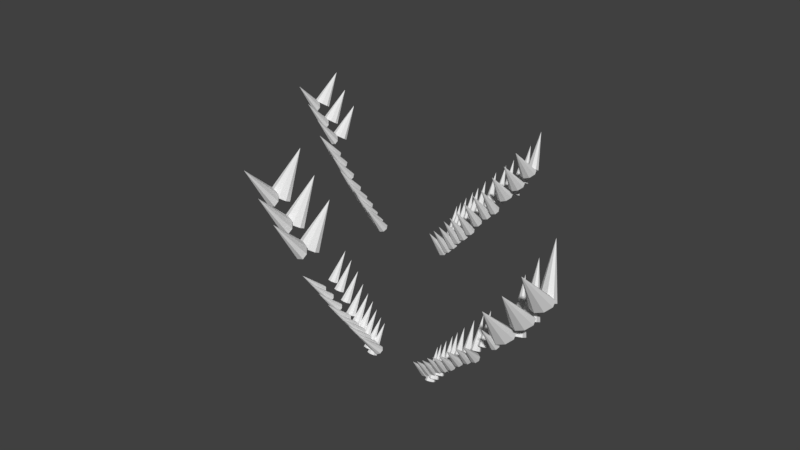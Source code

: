 # Source: spruce_sapling_1_.blend  (saved by Blender 2.79.0; exported with 4.5.12 LTS)
import bpy
from mathutils import Matrix  # noqa: F401  (used for matrix-valued properties, if any)

bpy.ops.wm.read_factory_settings(use_empty=True)
scene = bpy.context.scene
scene.name = 'Scene'

# ---- collections
col_collection_1 = bpy.data.collections.new('Collection 1'); scene.collection.children.link(col_collection_1)

# ---- materials (node trees are filled in below, after node groups)
mat_material = bpy.data.materials.new('Material')
mat_material.alpha_threshold = 0.0
mat_material.use_transparent_shadow = False
mat_material.roughness = 0.5
mat_material.line_color = (0.0, 0.0, 0.0, 1.0)

# ---- material node trees

# ---- world
world_world = bpy.data.worlds.new('World'); scene.world = world_world
world_world.color = (0.05088, 0.05088, 0.05088)
world_world.use_sun_shadow = False
world_world.sun_shadow_jitter_overblur = 0.0
world_world.cycles.sampling_method = 'MANUAL'

# ---- meshes
me_cube = bpy.data.meshes.new('Cube')
me_cube.from_pydata([(0.3431, 0.3234, -1.0), (0.3431, -0.3556, -1.0), (0.08575, 0.1084, 6.195), (0.08575, -0.08202, 6.195), (0.08575, -5.364e-07, 6.195), (0.3431, -5.96e-08, -1.0), (0.3155, 0.3508, 1.942), (0.3155, 0.0006421, 1.942), (0.3155, -0.3446, 1.942), (0.2869, 0.2914, 2.551), (0.2869, -0.2787, 2.551), (0.2869, -2.949e-07, 2.551), (0.3118, -0.05404, 2.021), (0.3118, -0.3093, 2.021), (0.2906, -0.2341, 2.472), (0.2906, -0.05404, 2.472), (0.622, -0.1087, 2.314), (0.622, -0.3265, 2.314), (0.6083, -0.2905, 2.605), (0.6083, -0.1087, 2.605), (1.029, -0.1087, 2.706), (1.029, -0.3265, 2.706), (1.015, -0.2905, 2.997), (1.015, -0.1087, 2.997), (1.493, -0.1411, 3.375), (1.493, -0.2882, 3.375), (1.484, -0.2639, 3.572), (1.484, -0.1411, 3.572), (1.902, -0.1839, 3.903), (1.902, -0.2377, 3.903), (1.898, -0.2288, 3.975), (1.898, -0.1839, 3.975), (0.2742, 0.362, 3.354), (0.2742, -0.3461, 3.354), (0.2742, -3.481e-07, 3.354), (0.2649, 0.3398, 3.938), (0.2649, -0.3217, 3.938), (0.2649, -3.868e-07, 3.938), (0.2716, 0.1619, 3.518), (0.2716, -0.1485, 3.518), (0.2716, 0.003191, 3.518), (0.2675, 0.1521, 3.774), (0.2675, -0.1378, 3.774), (0.2675, 0.003191, 3.774), (0.6892, 0.1403, 3.938), (0.6892, -0.04872, 3.938), (0.6892, 0.04365, 3.938), (0.6867, 0.1344, 4.094), (0.6867, -0.04222, 4.094), (0.6867, 0.04365, 4.094), (0.8658, 0.1403, 4.138), (0.8658, -0.04872, 4.138), (0.8658, 0.04365, 4.138), (0.8633, 0.1344, 4.294), (0.8633, -0.04222, 4.294), (0.8633, 0.04365, 4.294), (1.161, 0.1651, 4.522), (1.161, 0.01255, 4.522), (1.161, 0.0871, 4.522), (1.159, 0.1603, 4.647), (1.159, 0.01779, 4.647), (1.159, 0.0871, 4.647), (1.465, 0.1208, 4.989), (1.465, 0.05623, 4.989), (1.465, 0.08781, 4.989), (1.464, 0.1188, 5.043), (1.464, 0.05845, 5.043), (1.464, 0.08781, 5.043), (-0.3431, 0.3234, -1.0), (-0.3431, -0.3556, -1.0), (0.0, 1.192e-07, -1.0), (0.0, -1.788e-07, 6.195), (-0.08575, 0.1084, 6.195), (-0.08575, -0.08202, 6.195), (-0.08575, -5.364e-07, 6.195), (-0.3431, -5.96e-08, -1.0), (0.0, 0.3234, -1.0), (0.0, -0.3556, -1.0), (0.0, 0.1084, 6.195), (0.0, -0.08202, 6.195), (-0.3155, 0.3508, 1.942), (-0.3155, 0.0006421, 1.942), (-0.3155, -0.3446, 1.942), (0.0, 0.3508, 1.942), (0.0, -0.3446, 1.942), (-0.2869, 0.2914, 2.551), (-0.2869, -0.2787, 2.551), (0.0, 0.2914, 2.551), (-0.2869, 0.001548, 2.551), (0.0, -0.2787, 2.551), (-0.3118, -0.05404, 2.021), (-0.3118, -0.284, 2.021), (-0.2906, -0.2389, 2.472), (-0.2906, -0.05404, 2.472), (-0.622, -0.1087, 2.314), (-0.622, -0.3265, 2.314), (-0.6083, -0.2905, 2.605), (-0.6083, -0.1087, 2.605), (-1.029, -0.1087, 2.706), (-1.029, -0.3265, 2.706), (-1.015, -0.2905, 2.997), (-1.015, -0.1087, 2.997), (-1.493, -0.1411, 3.375), (-1.493, -0.2882, 3.375), (-1.484, -0.2639, 3.572), (-1.484, -0.1411, 3.572), (-1.902, -0.1839, 3.903), (-1.902, -0.2377, 3.903), (-1.898, -0.2288, 3.975), (-1.898, -0.1839, 3.975), (-0.2742, 0.362, 3.354), (-0.2742, -0.3461, 3.354), (0.0, 0.362, 3.354), (-0.2742, -3.481e-07, 3.354), (0.0, -0.3461, 3.354), (-0.2649, 0.3398, 3.938), (-0.2649, -0.3217, 3.938), (0.0, 0.3398, 3.938), (-0.2649, -3.868e-07, 3.938), (0.0, -0.3217, 3.938), (-0.2716, 0.1619, 3.518), (-0.2716, -0.1485, 3.518), (-0.2716, 0.003191, 3.518), (-0.2675, 0.1521, 3.774), (-0.2675, -0.1378, 3.774), (-0.2675, 0.003191, 3.774), (-0.6892, 0.1403, 3.938), (-0.6892, -0.04872, 3.938), (-0.6892, 0.04365, 3.938), (-0.6867, 0.1344, 4.094), (-0.6867, -0.04222, 4.094), (-0.6867, 0.04365, 4.094), (-0.8658, 0.1403, 4.138), (-0.8658, -0.04872, 4.138), (-0.8658, 0.04365, 4.138), (-0.8633, 0.1344, 4.294), (-0.8633, -0.04222, 4.294), (-0.8633, 0.04365, 4.294), (-1.161, 0.1651, 4.522), (-1.161, 0.01255, 4.522), (-1.161, 0.0871, 4.522), (-1.159, 0.1603, 4.647), (-1.159, 0.01779, 4.647), (-1.159, 0.0871, 4.647), (-1.465, 0.1208, 4.989), (-1.465, 0.05623, 4.989), (-1.465, 0.08781, 4.989), (-1.464, 0.1188, 5.043), (-1.464, 0.05845, 5.043), (-1.464, 0.08781, 5.043), (-0.04287, -3.576e-07, 6.195), (-0.1715, 2.98e-08, -1.0), (-0.1715, 0.3234, -1.0), (-0.1715, -0.3556, -1.0), (-0.04287, 0.1084, 6.195), (-0.04287, -0.08202, 6.195), (-0.1577, -0.3446, 1.942), (-0.1577, 0.3508, 1.942), (-0.1434, 0.2914, 2.551), (-0.1434, -0.2787, 2.551), (-0.1371, 0.362, 3.354), (-0.1371, -0.3461, 3.354), (-0.1325, 0.3398, 3.938), (-0.1325, -0.3217, 3.938), (0.04287, -3.576e-07, 6.195), (0.1715, 2.98e-08, -1.0), (0.1715, 0.3234, -1.0), (0.1715, -0.3556, -1.0), (0.04287, 0.1084, 6.195), (0.04287, -0.08202, 6.195), (0.1577, -0.3446, 1.942), (0.1577, 0.3508, 1.942), (0.1434, 0.2914, 2.551), (0.1434, -0.2787, 2.551), (0.1371, 0.362, 3.354), (0.1371, -0.3461, 3.354), (0.1325, 0.3398, 3.938), (0.1325, -0.3217, 3.938)], [], [(37, 4, 3, 36), (35, 2, 4, 37), (168, 78, 71, 164), (166, 165, 70, 76), (171, 166, 76, 83), (177, 169, 79, 119), (164, 71, 79, 169), (165, 167, 77, 70), (167, 170, 84, 77), (172, 171, 83, 87), (0, 6, 7, 5), (5, 7, 8, 1), (174, 172, 87, 112), (170, 173, 89, 84), (6, 9, 11, 7), (7, 11, 15, 12), (14, 13, 17, 18), (10, 8, 13, 14), (8, 7, 12, 13), (11, 10, 14, 15), (19, 18, 22, 23), (12, 15, 19, 16), (15, 14, 18, 19), (13, 12, 16, 17), (21, 20, 24, 25), (17, 16, 20, 21), (18, 17, 21, 22), (16, 19, 23, 20), (26, 25, 29, 30), (22, 21, 25, 26), (20, 23, 27, 24), (23, 22, 26, 27), (28, 31, 30, 29), (24, 27, 31, 28), (27, 26, 30, 31), (25, 24, 28, 29), (176, 174, 112, 117), (173, 175, 114, 89), (9, 32, 34, 11), (11, 34, 33, 10), (168, 176, 117, 78), (175, 177, 119, 114), (33, 34, 40, 39), (36, 33, 39, 42), (40, 38, 44, 46), (38, 41, 47, 44), (37, 36, 42, 43), (32, 35, 41, 38), (34, 32, 38, 40), (35, 37, 43, 41), (47, 49, 55, 53), (45, 46, 52, 51), (43, 42, 48, 49), (42, 39, 45, 48), (39, 40, 46, 45), (41, 43, 49, 47), (55, 54, 60, 61), (52, 50, 56, 58), (44, 47, 53, 50), (46, 44, 50, 52), (49, 48, 54, 55), (48, 45, 51, 54), (56, 59, 65, 62), (59, 61, 67, 65), (54, 51, 57, 60), (51, 52, 58, 57), (53, 55, 61, 59), (50, 53, 59, 56), (62, 65, 67, 64), (64, 67, 66, 63), (58, 56, 62, 64), (61, 60, 66, 67), (60, 57, 63, 66), (57, 58, 64, 63), (118, 116, 73, 74), (115, 118, 74, 72), (154, 150, 71, 78), (152, 76, 70, 151), (157, 83, 76, 152), (163, 119, 79, 155), (150, 155, 79, 71), (151, 70, 77, 153), (153, 77, 84, 156), (158, 87, 83, 157), (68, 75, 81, 80), (75, 69, 82, 81), (160, 112, 87, 158), (156, 84, 89, 159), (80, 81, 88, 85), (81, 90, 93, 88), (92, 96, 95, 91), (86, 92, 91, 82), (82, 91, 90, 81), (88, 93, 92, 86), (97, 101, 100, 96), (90, 94, 97, 93), (93, 97, 96, 92), (91, 95, 94, 90), (99, 103, 102, 98), (95, 99, 98, 94), (96, 100, 99, 95), (94, 98, 101, 97), (104, 108, 107, 103), (100, 104, 103, 99), (98, 102, 105, 101), (101, 105, 104, 100), (106, 107, 108, 109), (102, 106, 109, 105), (105, 109, 108, 104), (103, 107, 106, 102), (162, 117, 112, 160), (159, 89, 114, 161), (85, 88, 113, 110), (88, 86, 111, 113), (154, 78, 117, 162), (161, 114, 119, 163), (111, 121, 122, 113), (116, 124, 121, 111), (122, 128, 126, 120), (120, 126, 129, 123), (118, 125, 124, 116), (110, 120, 123, 115), (113, 122, 120, 110), (115, 123, 125, 118), (129, 135, 137, 131), (127, 133, 134, 128), (125, 131, 130, 124), (124, 130, 127, 121), (121, 127, 128, 122), (123, 129, 131, 125), (137, 143, 142, 136), (134, 140, 138, 132), (126, 132, 135, 129), (128, 134, 132, 126), (131, 137, 136, 130), (130, 136, 133, 127), (138, 144, 147, 141), (141, 147, 149, 143), (136, 142, 139, 133), (133, 139, 140, 134), (135, 141, 143, 137), (132, 138, 141, 135), (144, 146, 149, 147), (146, 145, 148, 149), (140, 146, 144, 138), (143, 149, 148, 142), (142, 148, 145, 139), (139, 145, 146, 140), (111, 161, 163, 116), (72, 154, 162, 115), (86, 159, 161, 111), (115, 162, 160, 110), (82, 156, 159, 86), (110, 160, 158, 85), (85, 158, 157, 80), (69, 153, 156, 82), (75, 151, 153, 69), (74, 73, 155, 150), (116, 163, 155, 73), (80, 157, 152, 68), (68, 152, 151, 75), (72, 74, 150, 154), (33, 36, 177, 175), (2, 35, 176, 168), (10, 33, 175, 173), (35, 32, 174, 176), (8, 10, 173, 170), (32, 9, 172, 174), (9, 6, 171, 172), (1, 8, 170, 167), (5, 1, 167, 165), (4, 164, 169, 3), (36, 3, 169, 177), (6, 0, 166, 171), (0, 5, 165, 166), (2, 168, 164, 4)])
me_cube.materials.append(mat_material)
me_cube.use_remesh_preserve_volume = False
me_cube.use_remesh_preserve_attributes = False
me_cube.use_mirror_vertex_groups = False
me_cube.update()
me_cone_001 = bpy.data.meshes.new('Cone.001')
me_cone_001.from_pydata([(-3.791e-09, 0.425, -1.0), (-3.791e-09, 3.808e-09, 1.0), (0.3024, 0.3005, -1.0), (0.4276, -1.477e-08, -1.0), (0.3024, -0.3005, -1.0), (-4.118e-08, -0.425, -1.0), (-0.3024, -0.3005, -1.0), (-0.4276, 8.876e-09, -1.0), (-0.3024, 0.3005, -1.0), (0.8533, 0.3627, -0.3747), (0.8533, -0.06233, 1.625), (1.156, 0.2382, -0.3747), (1.281, -0.06233, -0.3747), (1.156, -0.3629, -0.3747), (0.8533, -0.4873, -0.3747), (0.5509, -0.3629, -0.3747), (0.4257, -0.06233, -0.3747), (0.5509, 0.2382, -0.3747), (1.714, 0.4125, 0.3262), (1.714, -0.01255, 2.326), (2.017, 0.288, 0.3262), (2.142, -0.01255, 0.3262), (2.017, -0.3131, 0.3262), (1.714, -0.4376, 0.3262), (1.412, -0.3131, 0.3262), (1.287, -0.01255, 0.3262), (1.412, 0.288, 0.3262), (-6.681, 8.808, -0.9961), (-6.952, 8.723, 1.004), (-6.82, 9.237, -0.9958), (-7.037, 9.367, -0.9956), (-7.205, 9.119, -0.9956), (-7.225, 8.641, -0.9957), (-7.086, 8.212, -0.996), (-6.869, 8.083, -0.9962), (-6.701, 8.33, -0.9962), (-6.888, 10.08, -0.3701), (-7.159, 9.991, 1.63), (-7.027, 10.51, -0.3699), (-7.244, 10.63, -0.3697), (-7.412, 10.39, -0.3696), (-7.432, 9.909, -0.3698), (-7.293, 9.48, -0.3701), (-7.076, 9.351, -0.3703), (-6.908, 9.598, -0.3703), (-7.024, 11.38, 0.3313), (-7.295, 11.29, 2.331), (-7.163, 11.81, 0.3316), (-7.381, 11.94, 0.3318), (-7.548, 11.69, 0.3318), (-7.569, 11.21, 0.3316), (-7.43, 10.78, 0.3314), (-7.213, 10.65, 0.3312), (-7.045, 10.9, 0.3311)], [], [(0, 1, 2), (2, 1, 3), (3, 1, 4), (4, 1, 5), (5, 1, 6), (6, 1, 7), (7, 1, 8), (8, 1, 0), (0, 2, 3, 4, 5, 6, 7, 8), (9, 10, 11), (11, 10, 12), (12, 10, 13), (13, 10, 14), (14, 10, 15), (15, 10, 16), (16, 10, 17), (17, 10, 9), (9, 11, 12, 13, 14, 15, 16, 17), (18, 19, 20), (20, 19, 21), (21, 19, 22), (22, 19, 23), (23, 19, 24), (24, 19, 25), (25, 19, 26), (26, 19, 18), (18, 20, 21, 22, 23, 24, 25, 26), (27, 29, 28), (29, 30, 28), (30, 31, 28), (31, 32, 28), (32, 33, 28), (33, 34, 28), (34, 35, 28), (35, 27, 28), (27, 35, 34, 33, 32, 31, 30, 29), (36, 38, 37), (38, 39, 37), (39, 40, 37), (40, 41, 37), (41, 42, 37), (42, 43, 37), (43, 44, 37), (44, 36, 37), (36, 44, 43, 42, 41, 40, 39, 38), (45, 47, 46), (47, 48, 46), (48, 49, 46), (49, 50, 46), (50, 51, 46), (51, 52, 46), (52, 53, 46), (53, 45, 46), (45, 53, 52, 51, 50, 49, 48, 47)])
me_cone_001.use_remesh_preserve_volume = False
me_cone_001.use_remesh_preserve_attributes = False
me_cone_001.use_mirror_vertex_groups = False
me_cone_001.update()
me_cone_003 = bpy.data.meshes.new('Cone.003')
me_cone_003.from_pydata([(-3.791e-09, 0.425, -1.0), (-3.791e-09, 3.808e-09, 1.0), (0.3024, 0.3005, -1.0), (0.4276, -1.477e-08, -1.0), (0.3024, -0.3005, -1.0), (-4.118e-08, -0.425, -1.0), (-0.3024, -0.3005, -1.0), (-0.4276, 8.876e-09, -1.0), (-0.3024, 0.3005, -1.0), (-0.8609, 0.3752, -1.701), (-0.8609, -0.04978, 0.2992), (-0.5585, 0.2507, -1.701), (-0.4333, -0.04978, -1.701), (-0.5585, -0.3503, -1.701), (-0.8609, -0.4748, -1.701), (-1.163, -0.3503, -1.701), (-1.289, -0.04978, -1.701), (-1.163, 0.2507, -1.701), (-1.714, 0.4376, -2.326), (-1.714, 0.01255, -0.3262), (-1.412, 0.3131, -2.326), (-1.287, 0.01255, -2.326), (-1.412, -0.288, -2.326), (-1.714, -0.4125, -2.326), (-2.017, -0.288, -2.326), (-2.142, 0.01255, -2.326), (-2.017, 0.3131, -2.326), (-9.655, -9.712, 1.045), (-8.855, -9.297, 2.875), (-9.678, -10.18, 1.114), (-9.541, -10.47, 1.111), (-9.323, -10.41, 1.038), (-9.152, -10.03, 0.938), (-9.129, -9.567, 0.8691), (-9.266, -9.28, 0.8717), (-9.484, -9.34, 0.9444), (-9.541, -8.739, 0.1374), (-8.742, -8.324, 1.968), (-9.565, -9.205, 0.2064), (-9.427, -9.493, 0.2037), (-9.209, -9.433, 0.131), (-9.038, -9.061, 0.03087), (-9.015, -8.594, -0.0381), (-9.153, -8.307, -0.03548), (-9.371, -8.367, 0.03721), (-9.476, -7.712, -0.6825), (-8.676, -7.297, 1.148), (-9.499, -8.178, -0.6135), (-9.362, -8.466, -0.6161), (-9.144, -8.406, -0.6888), (-8.973, -8.034, -0.789), (-8.95, -7.567, -0.858), (-9.087, -7.28, -0.8553), (-9.305, -7.34, -0.7826)], [], [(0, 1, 2), (2, 1, 3), (3, 1, 4), (4, 1, 5), (5, 1, 6), (6, 1, 7), (7, 1, 8), (8, 1, 0), (0, 2, 3, 4, 5, 6, 7, 8), (9, 10, 11), (11, 10, 12), (12, 10, 13), (13, 10, 14), (14, 10, 15), (15, 10, 16), (16, 10, 17), (17, 10, 9), (9, 11, 12, 13, 14, 15, 16, 17), (18, 19, 20), (20, 19, 21), (21, 19, 22), (22, 19, 23), (23, 19, 24), (24, 19, 25), (25, 19, 26), (26, 19, 18), (18, 20, 21, 22, 23, 24, 25, 26), (27, 29, 28), (29, 30, 28), (30, 31, 28), (31, 32, 28), (32, 33, 28), (33, 34, 28), (34, 35, 28), (35, 27, 28), (27, 35, 34, 33, 32, 31, 30, 29), (36, 38, 37), (38, 39, 37), (39, 40, 37), (40, 41, 37), (41, 42, 37), (42, 43, 37), (43, 44, 37), (44, 36, 37), (36, 44, 43, 42, 41, 40, 39, 38), (45, 47, 46), (47, 48, 46), (48, 49, 46), (49, 50, 46), (50, 51, 46), (51, 52, 46), (52, 53, 46), (53, 45, 46), (45, 53, 52, 51, 50, 49, 48, 47)])
me_cone_003.use_remesh_preserve_volume = False
me_cone_003.use_remesh_preserve_attributes = False
me_cone_003.use_mirror_vertex_groups = False
me_cone_003.update()
me_cone_007 = bpy.data.meshes.new('Cone.007')
me_cone_007.from_pydata([(-3.791e-09, 0.425, -1.0), (-3.791e-09, 3.808e-09, 1.0), (0.3024, 0.3005, -1.0), (0.4276, -1.477e-08, -1.0), (0.3024, -0.3005, -1.0), (-4.118e-08, -0.425, -1.0), (-0.3024, -0.3005, -1.0), (-0.4276, 8.876e-09, -1.0), (-0.3024, 0.3005, -1.0), (0.8533, 0.3627, -0.3747), (0.8533, -0.06233, 1.625), (1.156, 0.2382, -0.3747), (1.281, -0.06233, -0.3747), (1.156, -0.3629, -0.3747), (0.8533, -0.4873, -0.3747), (0.5509, -0.3629, -0.3747), (0.4257, -0.06233, -0.3747), (0.5509, 0.2382, -0.3747), (1.714, 0.4125, 0.3262), (1.714, -0.01255, 2.326), (2.017, 0.288, 0.3262), (2.142, -0.01255, 0.3262), (2.017, -0.3131, 0.3262), (1.714, -0.4376, 0.3262), (1.412, -0.3131, 0.3262), (1.287, -0.01255, 0.3262), (1.412, 0.288, 0.3262), (-9.048, 11.78, -0.9947), (-9.319, 11.69, 1.005), (-9.187, 12.21, -0.9944), (-9.404, 12.34, -0.9942), (-9.572, 12.09, -0.9942), (-9.593, 11.61, -0.9943), (-9.453, 11.18, -0.9946), (-9.236, 11.05, -0.9948), (-9.068, 11.3, -0.9948), (-9.255, 13.05, -0.3687), (-9.526, 12.96, 1.631), (-9.394, 13.48, -0.3685), (-9.611, 13.61, -0.3683), (-9.779, 13.36, -0.3682), (-9.8, 12.88, -0.3684), (-9.66, 12.45, -0.3687), (-9.443, 12.32, -0.3689), (-9.275, 12.57, -0.3689), (-9.392, 14.35, 0.3327), (-9.663, 14.26, 2.333), (-9.531, 14.78, 0.333), (-9.748, 14.91, 0.3332), (-9.916, 14.66, 0.3332), (-9.936, 14.18, 0.333), (-9.797, 13.75, 0.3328), (-9.58, 13.62, 0.3326), (-9.412, 13.87, 0.3325)], [], [(0, 1, 2), (2, 1, 3), (3, 1, 4), (4, 1, 5), (5, 1, 6), (6, 1, 7), (7, 1, 8), (8, 1, 0), (0, 2, 3, 4, 5, 6, 7, 8), (9, 10, 11), (11, 10, 12), (12, 10, 13), (13, 10, 14), (14, 10, 15), (15, 10, 16), (16, 10, 17), (17, 10, 9), (9, 11, 12, 13, 14, 15, 16, 17), (18, 19, 20), (20, 19, 21), (21, 19, 22), (22, 19, 23), (23, 19, 24), (24, 19, 25), (25, 19, 26), (26, 19, 18), (18, 20, 21, 22, 23, 24, 25, 26), (27, 29, 28), (29, 30, 28), (30, 31, 28), (31, 32, 28), (32, 33, 28), (33, 34, 28), (34, 35, 28), (35, 27, 28), (27, 35, 34, 33, 32, 31, 30, 29), (36, 38, 37), (38, 39, 37), (39, 40, 37), (40, 41, 37), (41, 42, 37), (42, 43, 37), (43, 44, 37), (44, 36, 37), (36, 44, 43, 42, 41, 40, 39, 38), (45, 47, 46), (47, 48, 46), (48, 49, 46), (49, 50, 46), (50, 51, 46), (51, 52, 46), (52, 53, 46), (53, 45, 46), (45, 53, 52, 51, 50, 49, 48, 47)])
me_cone_007.use_remesh_preserve_volume = False
me_cone_007.use_remesh_preserve_attributes = False
me_cone_007.use_mirror_vertex_groups = False
me_cone_007.update()
me_cone_009 = bpy.data.meshes.new('Cone.009')
me_cone_009.from_pydata([(-3.791e-09, 0.425, -1.0), (-3.791e-09, 3.808e-09, 1.0), (0.3024, 0.3005, -1.0), (0.4276, -1.477e-08, -1.0), (0.3024, -0.3005, -1.0), (-4.118e-08, -0.425, -1.0), (-0.3024, -0.3005, -1.0), (-0.4276, 8.876e-09, -1.0), (-0.3024, 0.3005, -1.0), (-0.8609, 0.3752, -1.701), (-0.8609, -0.04978, 0.2992), (-0.5586, 0.2507, -1.701), (-0.4333, -0.04978, -1.701), (-0.5586, -0.3503, -1.701), (-0.8609, -0.4748, -1.701), (-1.163, -0.3503, -1.701), (-1.289, -0.04978, -1.701), (-1.163, 0.2507, -1.701), (-1.714, 0.4376, -2.326), (-1.714, 0.01255, -0.3262), (-1.412, 0.3131, -2.326), (-1.287, 0.01255, -2.326), (-1.412, -0.288, -2.326), (-1.714, -0.4125, -2.326), (-2.017, -0.288, -2.326), (-2.142, 0.01255, -2.326), (-2.017, 0.3131, -2.326), (-11.54, -13.73, 0.9254), (-10.88, -13.35, 2.816), (-11.52, -14.2, 0.9728), (-11.36, -14.46, 0.9664), (-11.15, -14.34, 0.91), (-11.01, -13.93, 0.8365), (-11.03, -13.45, 0.7891), (-11.19, -13.2, 0.7955), (-11.4, -13.31, 0.852), (-11.48, -12.64, 0.07019), (-10.82, -12.26, 1.96), (-11.46, -13.12, 0.1176), (-11.3, -13.37, 0.1112), (-11.08, -13.26, 0.05474), (-10.94, -12.84, -0.01873), (-10.96, -12.37, -0.06616), (-11.13, -12.11, -0.05976), (-11.34, -12.23, -0.003282), (-11.47, -11.53, -0.6987), (-10.81, -11.14, 1.191), (-11.45, -12.0, -0.6513), (-11.29, -12.25, -0.6577), (-11.07, -12.14, -0.7142), (-10.94, -11.72, -0.7877), (-10.95, -11.25, -0.8351), (-11.12, -11.0, -0.8287), (-11.33, -11.11, -0.7722)], [], [(0, 1, 2), (2, 1, 3), (3, 1, 4), (4, 1, 5), (5, 1, 6), (6, 1, 7), (7, 1, 8), (8, 1, 0), (0, 2, 3, 4, 5, 6, 7, 8), (9, 10, 11), (11, 10, 12), (12, 10, 13), (13, 10, 14), (14, 10, 15), (15, 10, 16), (16, 10, 17), (17, 10, 9), (9, 11, 12, 13, 14, 15, 16, 17), (18, 19, 20), (20, 19, 21), (21, 19, 22), (22, 19, 23), (23, 19, 24), (24, 19, 25), (25, 19, 26), (26, 19, 18), (18, 20, 21, 22, 23, 24, 25, 26), (27, 29, 28), (29, 30, 28), (30, 31, 28), (31, 32, 28), (32, 33, 28), (33, 34, 28), (34, 35, 28), (35, 27, 28), (27, 35, 34, 33, 32, 31, 30, 29), (36, 38, 37), (38, 39, 37), (39, 40, 37), (40, 41, 37), (41, 42, 37), (42, 43, 37), (43, 44, 37), (44, 36, 37), (36, 44, 43, 42, 41, 40, 39, 38), (45, 47, 46), (47, 48, 46), (48, 49, 46), (49, 50, 46), (50, 51, 46), (51, 52, 46), (52, 53, 46), (53, 45, 46), (45, 53, 52, 51, 50, 49, 48, 47)])
me_cone_009.use_remesh_preserve_volume = False
me_cone_009.use_remesh_preserve_attributes = False
me_cone_009.use_mirror_vertex_groups = False
me_cone_009.update()
me_cone_013 = bpy.data.meshes.new('Cone.013')
me_cone_013.from_pydata([(0.0, 1.0, -1.0), (0.0, 0.0, 1.0), (0.7071, 0.7071, -1.0), (1.0, -4.371e-08, -1.0), (0.7071, -0.7071, -1.0), (-8.742e-08, -1.0, -1.0), (-0.7071, -0.7071, -1.0), (-1.0, 1.192e-08, -1.0), (-0.7071, 0.7071, -1.0), (10.19, 8.428, 1.95), (10.19, 7.428, 3.95), (10.9, 8.135, 1.95), (11.19, 7.428, 1.95), (10.9, 6.721, 1.95), (10.19, 6.428, 1.95), (9.487, 6.721, 1.95), (9.194, 7.428, 1.95), (9.487, 8.135, 1.95), (8.715, 7.432, 1.598), (8.715, 6.432, 3.598), (9.422, 7.139, 1.598), (9.715, 6.432, 1.598), (9.422, 5.725, 1.598), (8.715, 5.432, 1.598), (8.008, 5.725, 1.598), (7.715, 6.432, 1.598), (8.008, 7.139, 1.598), (7.095, 6.112, 1.164), (7.095, 5.112, 3.164), (7.802, 5.819, 1.164), (8.095, 5.112, 1.164), (7.802, 4.404, 1.164), (7.095, 4.112, 1.164), (6.387, 4.404, 1.164), (6.095, 5.112, 1.164), (6.387, 5.819, 1.164), (5.628, 4.741, 0.6055), (5.628, 3.741, 2.605), (6.335, 4.448, 0.6055), (6.628, 3.741, 0.6055), (6.335, 3.034, 0.6055), (5.628, 2.741, 0.6055), (4.921, 3.034, 0.6055), (4.628, 3.741, 0.6055), (4.921, 4.448, 0.6055), (4.292, 3.805, 0.2073), (4.292, 2.805, 2.207), (4.999, 3.512, 0.2073), (5.292, 2.805, 0.2073), (4.999, 2.098, 0.2073), (4.292, 1.805, 0.2073), (3.585, 2.098, 0.2073), (3.292, 2.805, 0.2073), (3.585, 3.512, 0.2073), (3.084, 3.107, -0.1002), (3.084, 2.107, 1.9), (3.791, 2.814, -0.1002), (4.084, 2.107, -0.1002), (3.791, 1.4, -0.1002), (3.084, 1.107, -0.1002), (2.377, 1.4, -0.1002), (2.084, 2.107, -0.1002), (2.377, 2.814, -0.1002), (2.056, 2.233, -0.4607), (2.056, 1.233, 1.539), (2.763, 1.94, -0.4607), (3.056, 1.233, -0.4607), (2.763, 0.5259, -0.4607), (2.056, 0.233, -0.4607), (1.349, 0.5259, -0.4607), (1.056, 1.233, -0.4607), (1.349, 1.94, -0.4607), (0.9249, 1.511, -0.773), (0.9249, 0.5106, 1.227), (1.632, 1.218, -0.773), (1.925, 0.5106, -0.773), (1.632, -0.1965, -0.773), (0.9249, -0.4894, -0.773), (0.2178, -0.1965, -0.773), (-0.07511, 0.5106, -0.773), (0.2178, 1.218, -0.773), (-13.64, 0.7915, -1.077), (-13.84, -0.2115, 0.9219), (-14.34, 0.4772, -1.085), (-14.61, -0.2386, -1.088), (-14.3, -0.9365, -1.085), (-13.59, -1.208, -1.077), (-12.89, -0.8933, -1.069), (-12.62, -0.1775, -1.066), (-12.93, 0.5204, -1.069), (-24.35, 7.9, 1.755), (-24.55, 6.897, 3.754), (-25.05, 7.586, 1.747), (-25.32, 6.87, 1.744), (-25.01, 6.172, 1.747), (-24.3, 5.901, 1.755), (-23.6, 6.215, 1.763), (-23.32, 6.931, 1.766), (-23.63, 7.629, 1.763), (-22.81, 6.95, 1.421), (-23.0, 5.947, 3.419), (-23.5, 6.636, 1.413), (-23.78, 5.92, 1.409), (-23.47, 5.222, 1.413), (-22.75, 4.951, 1.421), (-22.05, 5.265, 1.429), (-21.78, 5.981, 1.432), (-22.09, 6.679, 1.429), (-21.1, 5.681, 1.005), (-21.3, 4.678, 3.004), (-21.8, 5.366, 0.9967), (-22.08, 4.65, 0.9935), (-21.77, 3.953, 0.9969), (-21.05, 3.681, 1.005), (-20.35, 3.996, 1.013), (-20.08, 4.712, 1.016), (-20.39, 5.409, 1.013), (-19.54, 4.356, 0.4635), (-19.74, 3.353, 2.462), (-20.24, 4.042, 0.4556), (-20.51, 3.326, 0.4524), (-20.2, 2.628, 0.4558), (-19.49, 2.357, 0.4638), (-18.79, 2.672, 0.4718), (-18.52, 3.387, 0.475), (-18.83, 4.085, 0.4716), (-18.14, 3.462, 0.0808), (-18.33, 2.459, 2.08), (-18.84, 3.148, 0.07287), (-19.11, 2.432, 0.06967), (-18.8, 1.734, 0.07307), (-18.08, 1.463, 0.08109), (-17.39, 1.777, 0.08902), (-17.11, 2.493, 0.09222), (-17.42, 3.191, 0.08881), (-16.88, 2.802, -0.2128), (-17.08, 1.799, 1.786), (-17.58, 2.487, -0.2207), (-17.85, 1.771, -0.2239), (-17.54, 1.074, -0.2205), (-16.83, 0.8024, -0.2125), (-16.13, 1.117, -0.2045), (-15.85, 1.833, -0.2013), (-16.16, 2.53, -0.2047), (-15.79, 1.96, -0.5614), (-15.99, 0.9573, 1.438), (-16.49, 1.646, -0.5693), (-16.76, 0.9302, -0.5725), (-16.45, 0.2323, -0.5691), (-15.74, -0.03884, -0.5611), (-15.04, 0.2755, -0.5532), (-14.76, 0.9913, -0.55), (-15.07, 1.689, -0.5534), (-14.6, 1.273, -0.8606), (-14.8, 0.2703, 1.138), (-15.3, 0.9589, -0.8685), (-15.58, 0.2432, -0.8717), (-15.27, -0.4547, -0.8683), (-14.55, -0.7259, -0.8603), (-13.85, -0.4115, -0.8523), (-13.58, 0.3043, -0.8491), (-13.89, 1.002, -0.8525)], [], [(0, 1, 2), (2, 1, 3), (3, 1, 4), (4, 1, 5), (5, 1, 6), (6, 1, 7), (7, 1, 8), (8, 1, 0), (0, 2, 3, 4, 5, 6, 7, 8), (9, 10, 11), (11, 10, 12), (12, 10, 13), (13, 10, 14), (14, 10, 15), (15, 10, 16), (16, 10, 17), (17, 10, 9), (9, 11, 12, 13, 14, 15, 16, 17), (18, 19, 20), (20, 19, 21), (21, 19, 22), (22, 19, 23), (23, 19, 24), (24, 19, 25), (25, 19, 26), (26, 19, 18), (18, 20, 21, 22, 23, 24, 25, 26), (27, 28, 29), (29, 28, 30), (30, 28, 31), (31, 28, 32), (32, 28, 33), (33, 28, 34), (34, 28, 35), (35, 28, 27), (27, 29, 30, 31, 32, 33, 34, 35), (36, 37, 38), (38, 37, 39), (39, 37, 40), (40, 37, 41), (41, 37, 42), (42, 37, 43), (43, 37, 44), (44, 37, 36), (36, 38, 39, 40, 41, 42, 43, 44), (45, 46, 47), (47, 46, 48), (48, 46, 49), (49, 46, 50), (50, 46, 51), (51, 46, 52), (52, 46, 53), (53, 46, 45), (45, 47, 48, 49, 50, 51, 52, 53), (54, 55, 56), (56, 55, 57), (57, 55, 58), (58, 55, 59), (59, 55, 60), (60, 55, 61), (61, 55, 62), (62, 55, 54), (54, 56, 57, 58, 59, 60, 61, 62), (63, 64, 65), (65, 64, 66), (66, 64, 67), (67, 64, 68), (68, 64, 69), (69, 64, 70), (70, 64, 71), (71, 64, 63), (63, 65, 66, 67, 68, 69, 70, 71), (72, 73, 74), (74, 73, 75), (75, 73, 76), (76, 73, 77), (77, 73, 78), (78, 73, 79), (79, 73, 80), (80, 73, 72), (72, 74, 75, 76, 77, 78, 79, 80), (81, 83, 82), (83, 84, 82), (84, 85, 82), (85, 86, 82), (86, 87, 82), (87, 88, 82), (88, 89, 82), (89, 81, 82), (81, 89, 88, 87, 86, 85, 84, 83), (90, 92, 91), (92, 93, 91), (93, 94, 91), (94, 95, 91), (95, 96, 91), (96, 97, 91), (97, 98, 91), (98, 90, 91), (90, 98, 97, 96, 95, 94, 93, 92), (99, 101, 100), (101, 102, 100), (102, 103, 100), (103, 104, 100), (104, 105, 100), (105, 106, 100), (106, 107, 100), (107, 99, 100), (99, 107, 106, 105, 104, 103, 102, 101), (108, 110, 109), (110, 111, 109), (111, 112, 109), (112, 113, 109), (113, 114, 109), (114, 115, 109), (115, 116, 109), (116, 108, 109), (108, 116, 115, 114, 113, 112, 111, 110), (117, 119, 118), (119, 120, 118), (120, 121, 118), (121, 122, 118), (122, 123, 118), (123, 124, 118), (124, 125, 118), (125, 117, 118), (117, 125, 124, 123, 122, 121, 120, 119), (126, 128, 127), (128, 129, 127), (129, 130, 127), (130, 131, 127), (131, 132, 127), (132, 133, 127), (133, 134, 127), (134, 126, 127), (126, 134, 133, 132, 131, 130, 129, 128), (135, 137, 136), (137, 138, 136), (138, 139, 136), (139, 140, 136), (140, 141, 136), (141, 142, 136), (142, 143, 136), (143, 135, 136), (135, 143, 142, 141, 140, 139, 138, 137), (144, 146, 145), (146, 147, 145), (147, 148, 145), (148, 149, 145), (149, 150, 145), (150, 151, 145), (151, 152, 145), (152, 144, 145), (144, 152, 151, 150, 149, 148, 147, 146), (153, 155, 154), (155, 156, 154), (156, 157, 154), (157, 158, 154), (158, 159, 154), (159, 160, 154), (160, 161, 154), (161, 153, 154), (153, 161, 160, 159, 158, 157, 156, 155)])
me_cone_013.use_remesh_preserve_volume = False
me_cone_013.use_remesh_preserve_attributes = False
me_cone_013.use_mirror_vertex_groups = False
me_cone_013.update()
me_cone_014 = bpy.data.meshes.new('Cone.014')
me_cone_014.from_pydata([(0.0, 1.0, -1.0), (0.0, 0.0, 1.0), (0.7071, 0.7071, -1.0), (1.0, -4.371e-08, -1.0), (0.7071, -0.7071, -1.0), (-8.742e-08, -1.0, -1.0), (-0.7071, -0.7071, -1.0), (-1.0, 1.192e-08, -1.0), (-0.7071, 0.7071, -1.0)], [], [(0, 1, 2), (2, 1, 3), (3, 1, 4), (4, 1, 5), (5, 1, 6), (6, 1, 7), (7, 1, 8), (8, 1, 0), (0, 2, 3, 4, 5, 6, 7, 8)])
me_cone_014.use_remesh_preserve_volume = False
me_cone_014.use_remesh_preserve_attributes = False
me_cone_014.use_mirror_vertex_groups = False
me_cone_014.update()
me_cone_015 = bpy.data.meshes.new('Cone.015')
me_cone_015.from_pydata([(0.0, 1.0, -1.0), (0.0, 0.0, 1.0), (0.7071, 0.7071, -1.0), (1.0, -4.371e-08, -1.0), (0.7071, -0.7071, -1.0), (-8.742e-08, -1.0, -1.0), (-0.7071, -0.7071, -1.0), (-1.0, 1.192e-08, -1.0), (-0.7071, 0.7071, -1.0), (10.19, 8.428, 1.95), (10.19, 7.428, 3.95), (10.9, 8.135, 1.95), (11.19, 7.428, 1.95), (10.9, 6.721, 1.95), (10.19, 6.428, 1.95), (9.487, 6.721, 1.95), (9.194, 7.428, 1.95), (9.487, 8.135, 1.95), (8.715, 7.432, 1.598), (8.715, 6.432, 3.598), (9.422, 7.139, 1.598), (9.715, 6.432, 1.598), (9.422, 5.725, 1.598), (8.715, 5.432, 1.598), (8.008, 5.725, 1.598), (7.715, 6.432, 1.598), (8.008, 7.139, 1.598), (7.095, 6.112, 1.164), (7.095, 5.112, 3.164), (7.802, 5.819, 1.164), (8.095, 5.112, 1.164), (7.802, 4.404, 1.164), (7.095, 4.112, 1.164), (6.387, 4.404, 1.164), (6.095, 5.112, 1.164), (6.387, 5.819, 1.164), (5.628, 4.741, 0.6055), (5.628, 3.741, 2.605), (6.335, 4.448, 0.6055), (6.628, 3.741, 0.6055), (6.335, 3.034, 0.6055), (5.628, 2.741, 0.6055), (4.921, 3.034, 0.6055), (4.628, 3.741, 0.6055), (4.921, 4.448, 0.6055), (4.292, 3.805, 0.2073), (4.292, 2.805, 2.207), (4.999, 3.512, 0.2073), (5.292, 2.805, 0.2073), (4.999, 2.098, 0.2073), (4.292, 1.805, 0.2073), (3.585, 2.098, 0.2073), (3.292, 2.805, 0.2073), (3.585, 3.512, 0.2073), (3.084, 3.107, -0.1002), (3.084, 2.107, 1.9), (3.791, 2.814, -0.1002), (4.084, 2.107, -0.1002), (3.791, 1.4, -0.1002), (3.084, 1.107, -0.1002), (2.377, 1.4, -0.1002), (2.084, 2.107, -0.1002), (2.377, 2.814, -0.1002), (2.056, 2.233, -0.4607), (2.056, 1.233, 1.539), (2.763, 1.94, -0.4607), (3.056, 1.233, -0.4607), (2.763, 0.5259, -0.4607), (2.056, 0.233, -0.4607), (1.349, 0.5259, -0.4607), (1.056, 1.233, -0.4607), (1.349, 1.94, -0.4607), (0.9249, 1.511, -0.773), (0.9249, 0.5106, 1.227), (1.632, 1.218, -0.773), (1.925, 0.5106, -0.773), (1.632, -0.1965, -0.773), (0.9249, -0.4894, -0.773), (0.2178, -0.1965, -0.773), (-0.07511, 0.5106, -0.773), (0.2178, 1.218, -0.773)], [], [(0, 1, 2), (2, 1, 3), (3, 1, 4), (4, 1, 5), (5, 1, 6), (6, 1, 7), (7, 1, 8), (8, 1, 0), (0, 2, 3, 4, 5, 6, 7, 8), (9, 10, 11), (11, 10, 12), (12, 10, 13), (13, 10, 14), (14, 10, 15), (15, 10, 16), (16, 10, 17), (17, 10, 9), (9, 11, 12, 13, 14, 15, 16, 17), (18, 19, 20), (20, 19, 21), (21, 19, 22), (22, 19, 23), (23, 19, 24), (24, 19, 25), (25, 19, 26), (26, 19, 18), (18, 20, 21, 22, 23, 24, 25, 26), (27, 28, 29), (29, 28, 30), (30, 28, 31), (31, 28, 32), (32, 28, 33), (33, 28, 34), (34, 28, 35), (35, 28, 27), (27, 29, 30, 31, 32, 33, 34, 35), (36, 37, 38), (38, 37, 39), (39, 37, 40), (40, 37, 41), (41, 37, 42), (42, 37, 43), (43, 37, 44), (44, 37, 36), (36, 38, 39, 40, 41, 42, 43, 44), (45, 46, 47), (47, 46, 48), (48, 46, 49), (49, 46, 50), (50, 46, 51), (51, 46, 52), (52, 46, 53), (53, 46, 45), (45, 47, 48, 49, 50, 51, 52, 53), (54, 55, 56), (56, 55, 57), (57, 55, 58), (58, 55, 59), (59, 55, 60), (60, 55, 61), (61, 55, 62), (62, 55, 54), (54, 56, 57, 58, 59, 60, 61, 62), (63, 64, 65), (65, 64, 66), (66, 64, 67), (67, 64, 68), (68, 64, 69), (69, 64, 70), (70, 64, 71), (71, 64, 63), (63, 65, 66, 67, 68, 69, 70, 71), (72, 73, 74), (74, 73, 75), (75, 73, 76), (76, 73, 77), (77, 73, 78), (78, 73, 79), (79, 73, 80), (80, 73, 72), (72, 74, 75, 76, 77, 78, 79, 80)])
me_cone_015.use_remesh_preserve_volume = False
me_cone_015.use_remesh_preserve_attributes = False
me_cone_015.use_mirror_vertex_groups = False
me_cone_015.update()
me_cone_016 = bpy.data.meshes.new('Cone.016')
me_cone_016.from_pydata([(0.0, 1.0, -1.0), (0.0, 0.0, 1.0), (0.7071, 0.7071, -1.0), (1.0, -4.371e-08, -1.0), (0.7071, -0.7071, -1.0), (-8.742e-08, -1.0, -1.0), (-0.7071, -0.7071, -1.0), (-1.0, 1.192e-08, -1.0), (-0.7071, 0.7071, -1.0), (10.19, 8.428, 1.95), (10.19, 7.428, 3.95), (10.9, 8.135, 1.95), (11.19, 7.428, 1.95), (10.9, 6.721, 1.95), (10.19, 6.428, 1.95), (9.487, 6.721, 1.95), (9.194, 7.428, 1.95), (9.487, 8.135, 1.95), (8.715, 7.432, 1.598), (8.715, 6.432, 3.598), (9.422, 7.139, 1.598), (9.715, 6.432, 1.598), (9.422, 5.725, 1.598), (8.715, 5.432, 1.598), (8.008, 5.725, 1.598), (7.715, 6.432, 1.598), (8.008, 7.139, 1.598), (7.095, 6.112, 1.164), (7.095, 5.112, 3.164), (7.802, 5.819, 1.164), (8.095, 5.112, 1.164), (7.802, 4.404, 1.164), (7.095, 4.112, 1.164), (6.387, 4.404, 1.164), (6.095, 5.112, 1.164), (6.387, 5.819, 1.164), (5.628, 4.741, 0.6055), (5.628, 3.741, 2.605), (6.335, 4.448, 0.6055), (6.628, 3.741, 0.6055), (6.335, 3.034, 0.6055), (5.628, 2.741, 0.6055), (4.921, 3.034, 0.6055), (4.628, 3.741, 0.6055), (4.921, 4.448, 0.6055), (4.292, 3.805, 0.2073), (4.292, 2.805, 2.207), (4.999, 3.512, 0.2073), (5.292, 2.805, 0.2073), (4.999, 2.098, 0.2073), (4.292, 1.805, 0.2073), (3.585, 2.098, 0.2073), (3.292, 2.805, 0.2073), (3.585, 3.512, 0.2073), (3.084, 3.107, -0.1002), (3.084, 2.107, 1.9), (3.791, 2.814, -0.1002), (4.084, 2.107, -0.1002), (3.791, 1.4, -0.1002), (3.084, 1.107, -0.1002), (2.377, 1.4, -0.1002), (2.084, 2.107, -0.1002), (2.377, 2.814, -0.1002), (2.056, 2.233, -0.4607), (2.056, 1.233, 1.539), (2.763, 1.94, -0.4607), (3.056, 1.233, -0.4607), (2.763, 0.5259, -0.4607), (2.056, 0.233, -0.4607), (1.349, 0.5259, -0.4607), (1.056, 1.233, -0.4607), (1.349, 1.94, -0.4607), (0.9249, 1.511, -0.773), (0.9249, 0.5106, 1.227), (1.632, 1.218, -0.773), (1.925, 0.5106, -0.773), (1.632, -0.1965, -0.773), (0.9249, -0.4894, -0.773), (0.2178, -0.1965, -0.773), (-0.07511, 0.5106, -0.773), (0.2178, 1.218, -0.773)], [], [(0, 1, 2), (2, 1, 3), (3, 1, 4), (4, 1, 5), (5, 1, 6), (6, 1, 7), (7, 1, 8), (8, 1, 0), (0, 2, 3, 4, 5, 6, 7, 8), (9, 10, 11), (11, 10, 12), (12, 10, 13), (13, 10, 14), (14, 10, 15), (15, 10, 16), (16, 10, 17), (17, 10, 9), (9, 11, 12, 13, 14, 15, 16, 17), (18, 19, 20), (20, 19, 21), (21, 19, 22), (22, 19, 23), (23, 19, 24), (24, 19, 25), (25, 19, 26), (26, 19, 18), (18, 20, 21, 22, 23, 24, 25, 26), (27, 28, 29), (29, 28, 30), (30, 28, 31), (31, 28, 32), (32, 28, 33), (33, 28, 34), (34, 28, 35), (35, 28, 27), (27, 29, 30, 31, 32, 33, 34, 35), (36, 37, 38), (38, 37, 39), (39, 37, 40), (40, 37, 41), (41, 37, 42), (42, 37, 43), (43, 37, 44), (44, 37, 36), (36, 38, 39, 40, 41, 42, 43, 44), (45, 46, 47), (47, 46, 48), (48, 46, 49), (49, 46, 50), (50, 46, 51), (51, 46, 52), (52, 46, 53), (53, 46, 45), (45, 47, 48, 49, 50, 51, 52, 53), (54, 55, 56), (56, 55, 57), (57, 55, 58), (58, 55, 59), (59, 55, 60), (60, 55, 61), (61, 55, 62), (62, 55, 54), (54, 56, 57, 58, 59, 60, 61, 62), (63, 64, 65), (65, 64, 66), (66, 64, 67), (67, 64, 68), (68, 64, 69), (69, 64, 70), (70, 64, 71), (71, 64, 63), (63, 65, 66, 67, 68, 69, 70, 71), (72, 73, 74), (74, 73, 75), (75, 73, 76), (76, 73, 77), (77, 73, 78), (78, 73, 79), (79, 73, 80), (80, 73, 72), (72, 74, 75, 76, 77, 78, 79, 80)])
me_cone_016.use_remesh_preserve_volume = False
me_cone_016.use_remesh_preserve_attributes = False
me_cone_016.use_mirror_vertex_groups = False
me_cone_016.update()
me_cone_017 = bpy.data.meshes.new('Cone.017')
me_cone_017.from_pydata([(0.0, 1.0, -1.0), (0.0, 0.0, 1.0), (0.7071, 0.7071, -1.0), (1.0, -4.371e-08, -1.0), (0.7071, -0.7071, -1.0), (-8.742e-08, -1.0, -1.0), (-0.7071, -0.7071, -1.0), (-1.0, 1.192e-08, -1.0), (-0.7071, 0.7071, -1.0), (10.19, 8.428, 1.95), (10.19, 7.428, 3.95), (10.9, 8.135, 1.95), (11.19, 7.428, 1.95), (10.9, 6.721, 1.95), (10.19, 6.428, 1.95), (9.487, 6.721, 1.95), (9.194, 7.428, 1.95), (9.487, 8.135, 1.95), (8.715, 7.432, 1.598), (8.715, 6.432, 3.598), (9.422, 7.139, 1.598), (9.715, 6.432, 1.598), (9.422, 5.725, 1.598), (8.715, 5.432, 1.598), (8.008, 5.725, 1.598), (7.715, 6.432, 1.598), (8.008, 7.139, 1.598), (7.095, 6.112, 1.164), (7.095, 5.112, 3.164), (7.802, 5.819, 1.164), (8.095, 5.112, 1.164), (7.802, 4.404, 1.164), (7.095, 4.112, 1.164), (6.387, 4.404, 1.164), (6.095, 5.112, 1.164), (6.387, 5.819, 1.164), (5.628, 4.741, 0.6055), (5.628, 3.741, 2.605), (6.335, 4.448, 0.6055), (6.628, 3.741, 0.6055), (6.335, 3.034, 0.6055), (5.628, 2.741, 0.6055), (4.921, 3.034, 0.6055), (4.628, 3.741, 0.6055), (4.921, 4.448, 0.6055), (4.292, 3.805, 0.2073), (4.292, 2.805, 2.207), (4.999, 3.512, 0.2073), (5.292, 2.805, 0.2073), (4.999, 2.098, 0.2073), (4.292, 1.805, 0.2073), (3.585, 2.098, 0.2073), (3.292, 2.805, 0.2073), (3.585, 3.512, 0.2073), (3.084, 3.107, -0.1002), (3.084, 2.107, 1.9), (3.791, 2.814, -0.1002), (4.084, 2.107, -0.1002), (3.791, 1.4, -0.1002), (3.084, 1.107, -0.1002), (2.377, 1.4, -0.1002), (2.084, 2.107, -0.1002), (2.377, 2.814, -0.1002), (2.056, 2.233, -0.4607), (2.056, 1.233, 1.539), (2.763, 1.94, -0.4607), (3.056, 1.233, -0.4607), (2.763, 0.5259, -0.4607), (2.056, 0.233, -0.4607), (1.349, 0.5259, -0.4607), (1.056, 1.233, -0.4607), (1.349, 1.94, -0.4607), (0.9249, 1.511, -0.773), (0.9249, 0.5106, 1.227), (1.632, 1.218, -0.773), (1.925, 0.5106, -0.773), (1.632, -0.1965, -0.773), (0.9249, -0.4894, -0.773), (0.2178, -0.1965, -0.773), (-0.07511, 0.5106, -0.773), (0.2178, 1.218, -0.773)], [], [(0, 1, 2), (2, 1, 3), (3, 1, 4), (4, 1, 5), (5, 1, 6), (6, 1, 7), (7, 1, 8), (8, 1, 0), (0, 2, 3, 4, 5, 6, 7, 8), (9, 10, 11), (11, 10, 12), (12, 10, 13), (13, 10, 14), (14, 10, 15), (15, 10, 16), (16, 10, 17), (17, 10, 9), (9, 11, 12, 13, 14, 15, 16, 17), (18, 19, 20), (20, 19, 21), (21, 19, 22), (22, 19, 23), (23, 19, 24), (24, 19, 25), (25, 19, 26), (26, 19, 18), (18, 20, 21, 22, 23, 24, 25, 26), (27, 28, 29), (29, 28, 30), (30, 28, 31), (31, 28, 32), (32, 28, 33), (33, 28, 34), (34, 28, 35), (35, 28, 27), (27, 29, 30, 31, 32, 33, 34, 35), (36, 37, 38), (38, 37, 39), (39, 37, 40), (40, 37, 41), (41, 37, 42), (42, 37, 43), (43, 37, 44), (44, 37, 36), (36, 38, 39, 40, 41, 42, 43, 44), (45, 46, 47), (47, 46, 48), (48, 46, 49), (49, 46, 50), (50, 46, 51), (51, 46, 52), (52, 46, 53), (53, 46, 45), (45, 47, 48, 49, 50, 51, 52, 53), (54, 55, 56), (56, 55, 57), (57, 55, 58), (58, 55, 59), (59, 55, 60), (60, 55, 61), (61, 55, 62), (62, 55, 54), (54, 56, 57, 58, 59, 60, 61, 62), (63, 64, 65), (65, 64, 66), (66, 64, 67), (67, 64, 68), (68, 64, 69), (69, 64, 70), (70, 64, 71), (71, 64, 63), (63, 65, 66, 67, 68, 69, 70, 71), (72, 73, 74), (74, 73, 75), (75, 73, 76), (76, 73, 77), (77, 73, 78), (78, 73, 79), (79, 73, 80), (80, 73, 72), (72, 74, 75, 76, 77, 78, 79, 80)])
me_cone_017.use_remesh_preserve_volume = False
me_cone_017.use_remesh_preserve_attributes = False
me_cone_017.use_mirror_vertex_groups = False
me_cone_017.update()

# ---- objects
ob_cube = bpy.data.objects.new('Cube', me_cube)
ob_cone_001 = bpy.data.objects.new('Cone.001', me_cone_001)
ob_cone_003 = bpy.data.objects.new('Cone.003', me_cone_003)
ob_cone_000 = bpy.data.objects.new('Cone.000', me_cone_007)
ob_cone_004 = bpy.data.objects.new('Cone.004', me_cone_009)
ob_cone_011 = bpy.data.objects.new('Cone.011', me_cone_013)
ob_cone_002 = bpy.data.objects.new('Cone.002', me_cone_014)
ob_cone_005 = bpy.data.objects.new('Cone.005', me_cone_015)
ob_cone_006 = bpy.data.objects.new('Cone.006', me_cone_016)
ob_cone_007 = bpy.data.objects.new('Cone.007', me_cone_017)

# ---- transforms, parenting, visibility, modifiers, constraints
ob_cube.location = (0.0, 0.0, 0.9513)
ob_cube.lock_rotations_4d = False
ob_cube.empty_display_type = 'ARROWS'
ob_cube.hide_render = True
ob_cube.lineart.crease_threshold = 0.0
ob_cone_001.location = (1.304, -0.4432, 4.418)
ob_cone_001.rotation_euler = (0.5664, -0.4148, 0.5642)
ob_cone_001.scale = (0.2902, 0.1895, 0.2872)
ob_cone_001.lineart.crease_threshold = 0.0
ob_cone_003.location = (1.63, -0.04404, 4.924)
ob_cone_003.rotation_euler = (-0.2962, -0.3811, -0.5045)
ob_cone_003.scale = (0.2902, 0.1895, 0.2872)
ob_cone_003.lineart.crease_threshold = 0.0
ob_cone_000.location = (1.051, -0.08129, 5.572)
ob_cone_000.rotation_euler = (0.5664, -0.4148, 0.5642)
ob_cone_000.scale = (0.1744, 0.1139, 0.1726)
ob_cone_000.lineart.crease_threshold = 0.0
ob_cone_004.location = (1.248, 0.1985, 5.885)
ob_cone_004.rotation_euler = (-0.3735, -0.4195, -0.5594)
ob_cone_004.scale = (0.1744, 0.1139, 0.1726)
ob_cone_004.lineart.crease_threshold = 0.0
ob_cone_011.location = (0.3853, -0.1124, 4.806)
ob_cone_011.rotation_euler = (0.6714, 0.02269, 0.0)
ob_cone_011.scale = (0.05612, 0.05184, 0.1768)
ob_cone_011.lineart.crease_threshold = 0.0
ob_cone_002.location = (1.215, -0.3881, 4.214)
ob_cone_002.rotation_euler = (0.6714, -0.0, 0.0)
ob_cone_002.scale = (0.05612, 0.05184, 0.1768)
ob_cone_002.lineart.crease_threshold = 0.0
ob_cone_005.location = (0.3693, 0.1702, 4.887)
ob_cone_005.rotation_euler = (-0.2172, -0.443, -0.8732)
ob_cone_005.scale = (0.05612, 0.05184, 0.1768)
ob_cone_005.lineart.crease_threshold = 0.0
ob_cone_006.location = (0.3693, -0.09476, 3.403)
ob_cone_006.rotation_euler = (-0.2172, -0.443, -0.8732)
ob_cone_006.scale = (0.05612, 0.05184, 0.1768)
ob_cone_006.lineart.crease_threshold = 0.0
_m = ob_cone_006.modifiers.new('Mirror', 'MIRROR')
_m.mirror_object = ob_cube
ob_cone_007.location = (0.3295, -0.2836, 3.449)
ob_cone_007.rotation_euler = (0.7296, 0.2004, -0.07252)
ob_cone_007.scale = (0.05612, 0.05184, 0.1768)
ob_cone_007.lineart.crease_threshold = 0.0
_m = ob_cone_007.modifiers.new('Mirror', 'MIRROR')
_m.mirror_object = ob_cube

# ---- collection membership
col_collection_1.objects.link(ob_cube)
col_collection_1.objects.link(ob_cone_001)
col_collection_1.objects.link(ob_cone_003)
col_collection_1.objects.link(ob_cone_000)
col_collection_1.objects.link(ob_cone_004)
col_collection_1.objects.link(ob_cone_011)
col_collection_1.objects.link(ob_cone_002)
col_collection_1.objects.link(ob_cone_005)
col_collection_1.objects.link(ob_cone_006)
col_collection_1.objects.link(ob_cone_007)

# ---- scene / render settings (as saved in the file)
scene.frame_start = 1; scene.frame_end = 250; scene.frame_set(1)
scene.render.engine = 'BLENDER_EEVEE_NEXT'
scene.render.resolution_percentage = 50
scene.render.dither_intensity = 0.0
scene.cycles.use_denoising = False
scene.cycles.samples = 128
scene.cycles.sampling_pattern = 'TABULATED_SOBOL'
scene.cycles.use_adaptive_sampling = False
scene.cycles.use_light_tree = False
scene.cycles.blur_glossy = 0.0
scene.cycles.sample_clamp_indirect = 0.0
scene.view_settings.view_transform = 'Standard'
bpy.context.view_layer.update()

# ---- added for rendering (the .blend has no active camera and no usable light): camera, sun
cam_auto = bpy.data.cameras.new('AutoCamera')
cam_auto.lens = 50.0
cam_auto.sensor_width = 36.0
cam_auto.clip_end = 1000.0
ob_auto_camera = bpy.data.objects.new('AutoCamera', cam_auto)
scene.collection.objects.link(ob_auto_camera)
ob_auto_camera.location = (6.08943, -7.49417, 9.76331)
ob_auto_camera.rotation_euler = (1.09748, -7.21219e-08, 0.694738)
scene.camera = ob_auto_camera
light_auto_sun = bpy.data.lights.new('AutoSun', 'SUN')
light_auto_sun.energy = 3.0
light_auto_sun.angle = 0.0523599
ob_auto_sun = bpy.data.objects.new('AutoSun', light_auto_sun)
scene.collection.objects.link(ob_auto_sun)
ob_auto_sun.rotation_euler = (0.872665, 0.174533, 0.523599)
bpy.context.view_layer.update()
